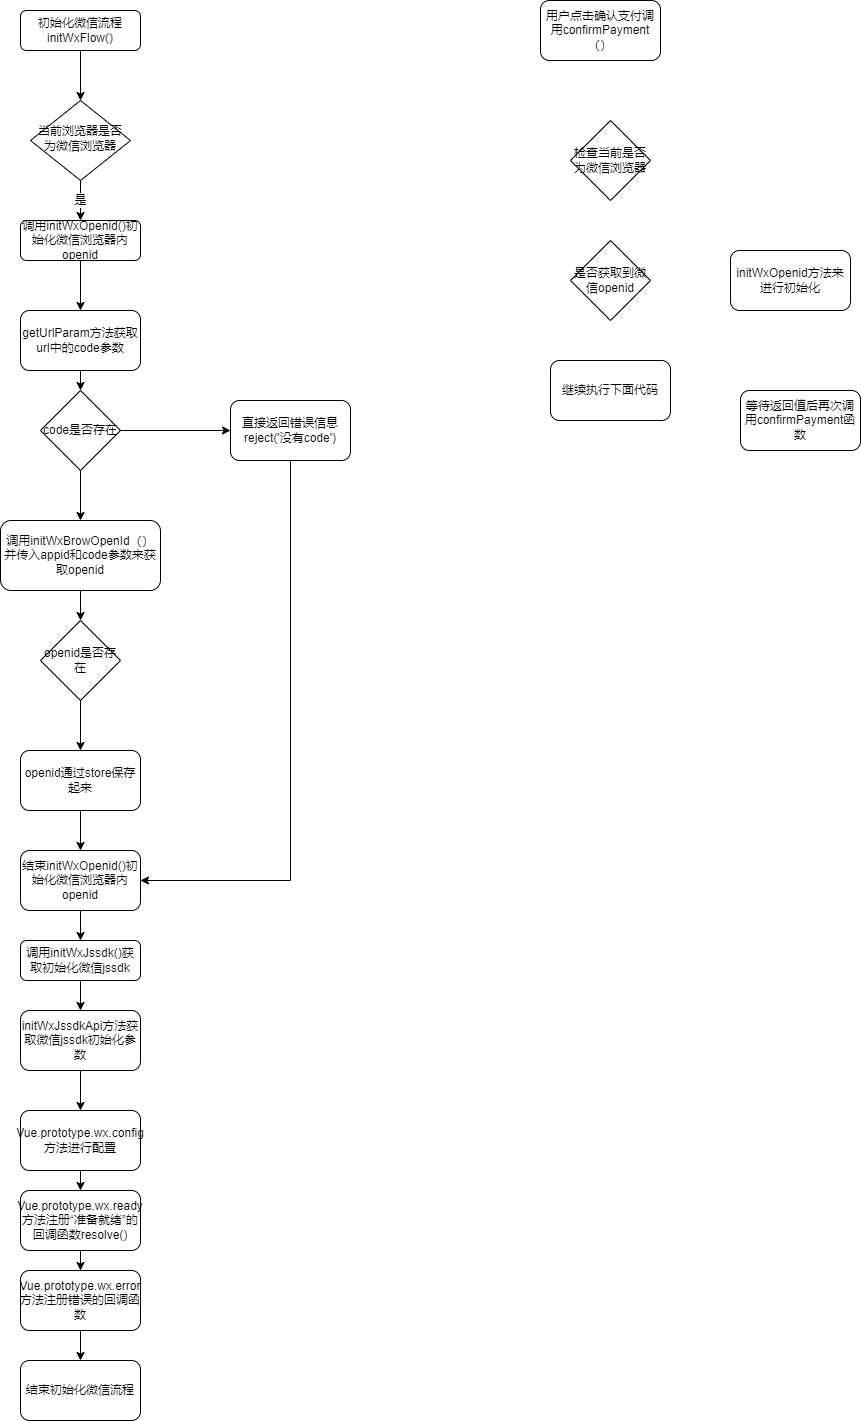

The diagram above was exported from draw.io. Its source (the exported page's mxGraphModel, read from the mxfile embedded in the PNG):
<mxGraphModel dx="1156" dy="930" grid="1" gridSize="10" guides="1" tooltips="1" connect="1" arrows="1" fold="1" page="1" pageScale="1" pageWidth="1169" pageHeight="1654" math="0" shadow="0">
  <root>
    <mxCell id="WIyWlLk6GJQsqaUBKTNV-0" />
    <mxCell id="WIyWlLk6GJQsqaUBKTNV-1" parent="WIyWlLk6GJQsqaUBKTNV-0" />
    <mxCell id="qx0xavqdVknYrjpjhe8u-1" style="edgeStyle=orthogonalEdgeStyle;rounded=0;orthogonalLoop=1;jettySize=auto;html=1;exitX=0.5;exitY=1;exitDx=0;exitDy=0;" edge="1" parent="WIyWlLk6GJQsqaUBKTNV-1" source="WIyWlLk6GJQsqaUBKTNV-3" target="WIyWlLk6GJQsqaUBKTNV-6">
      <mxGeometry relative="1" as="geometry" />
    </mxCell>
    <mxCell id="WIyWlLk6GJQsqaUBKTNV-3" value="初始化微信流程initWxFlow()" style="rounded=1;whiteSpace=wrap;html=1;fontSize=12;glass=0;strokeWidth=1;shadow=0;" parent="WIyWlLk6GJQsqaUBKTNV-1" vertex="1">
      <mxGeometry x="160" y="80" width="120" height="40" as="geometry" />
    </mxCell>
    <mxCell id="qx0xavqdVknYrjpjhe8u-2" value="是" style="edgeStyle=orthogonalEdgeStyle;rounded=0;orthogonalLoop=1;jettySize=auto;html=1;exitX=0.5;exitY=1;exitDx=0;exitDy=0;" edge="1" parent="WIyWlLk6GJQsqaUBKTNV-1" source="WIyWlLk6GJQsqaUBKTNV-6" target="WIyWlLk6GJQsqaUBKTNV-11">
      <mxGeometry relative="1" as="geometry" />
    </mxCell>
    <mxCell id="WIyWlLk6GJQsqaUBKTNV-6" value="当前浏览器是否为微信浏览器" style="rhombus;whiteSpace=wrap;html=1;shadow=0;fontFamily=Helvetica;fontSize=12;align=center;strokeWidth=1;spacing=6;spacingTop=-4;" parent="WIyWlLk6GJQsqaUBKTNV-1" vertex="1">
      <mxGeometry x="170" y="170" width="100" height="80" as="geometry" />
    </mxCell>
    <mxCell id="qx0xavqdVknYrjpjhe8u-6" style="edgeStyle=orthogonalEdgeStyle;rounded=0;orthogonalLoop=1;jettySize=auto;html=1;exitX=0.5;exitY=1;exitDx=0;exitDy=0;" edge="1" parent="WIyWlLk6GJQsqaUBKTNV-1" source="WIyWlLk6GJQsqaUBKTNV-11" target="qx0xavqdVknYrjpjhe8u-5">
      <mxGeometry relative="1" as="geometry" />
    </mxCell>
    <mxCell id="WIyWlLk6GJQsqaUBKTNV-11" value="调用initWxOpenid()初始化微信浏览器内 openid" style="rounded=1;whiteSpace=wrap;html=1;fontSize=12;glass=0;strokeWidth=1;shadow=0;" parent="WIyWlLk6GJQsqaUBKTNV-1" vertex="1">
      <mxGeometry x="160" y="290" width="120" height="40" as="geometry" />
    </mxCell>
    <mxCell id="qx0xavqdVknYrjpjhe8u-21" style="edgeStyle=orthogonalEdgeStyle;rounded=0;orthogonalLoop=1;jettySize=auto;html=1;exitX=0.5;exitY=1;exitDx=0;exitDy=0;entryX=0.5;entryY=0;entryDx=0;entryDy=0;" edge="1" parent="WIyWlLk6GJQsqaUBKTNV-1" source="WIyWlLk6GJQsqaUBKTNV-12" target="qx0xavqdVknYrjpjhe8u-20">
      <mxGeometry relative="1" as="geometry" />
    </mxCell>
    <mxCell id="WIyWlLk6GJQsqaUBKTNV-12" value="调用initWxJssdk()获取初始化微信jssdk" style="rounded=1;whiteSpace=wrap;html=1;fontSize=12;glass=0;strokeWidth=1;shadow=0;" parent="WIyWlLk6GJQsqaUBKTNV-1" vertex="1">
      <mxGeometry x="160" y="1010" width="120" height="40" as="geometry" />
    </mxCell>
    <mxCell id="qx0xavqdVknYrjpjhe8u-12" style="edgeStyle=orthogonalEdgeStyle;rounded=0;orthogonalLoop=1;jettySize=auto;html=1;exitX=0.5;exitY=1;exitDx=0;exitDy=0;entryX=0.5;entryY=0;entryDx=0;entryDy=0;" edge="1" parent="WIyWlLk6GJQsqaUBKTNV-1" source="qx0xavqdVknYrjpjhe8u-5" target="qx0xavqdVknYrjpjhe8u-7">
      <mxGeometry relative="1" as="geometry" />
    </mxCell>
    <mxCell id="qx0xavqdVknYrjpjhe8u-5" value="getUrlParam方法获取url中的code参数" style="rounded=1;whiteSpace=wrap;html=1;" vertex="1" parent="WIyWlLk6GJQsqaUBKTNV-1">
      <mxGeometry x="160" y="380" width="120" height="60" as="geometry" />
    </mxCell>
    <mxCell id="qx0xavqdVknYrjpjhe8u-13" style="edgeStyle=orthogonalEdgeStyle;rounded=0;orthogonalLoop=1;jettySize=auto;html=1;exitX=0.5;exitY=1;exitDx=0;exitDy=0;" edge="1" parent="WIyWlLk6GJQsqaUBKTNV-1" source="qx0xavqdVknYrjpjhe8u-7" target="qx0xavqdVknYrjpjhe8u-8">
      <mxGeometry relative="1" as="geometry" />
    </mxCell>
    <mxCell id="qx0xavqdVknYrjpjhe8u-14" style="edgeStyle=orthogonalEdgeStyle;rounded=0;orthogonalLoop=1;jettySize=auto;html=1;exitX=1;exitY=0.5;exitDx=0;exitDy=0;entryX=0;entryY=0.5;entryDx=0;entryDy=0;" edge="1" parent="WIyWlLk6GJQsqaUBKTNV-1" source="qx0xavqdVknYrjpjhe8u-7" target="qx0xavqdVknYrjpjhe8u-11">
      <mxGeometry relative="1" as="geometry" />
    </mxCell>
    <mxCell id="qx0xavqdVknYrjpjhe8u-7" value="code是否存在" style="rhombus;whiteSpace=wrap;html=1;" vertex="1" parent="WIyWlLk6GJQsqaUBKTNV-1">
      <mxGeometry x="180" y="460" width="80" height="80" as="geometry" />
    </mxCell>
    <mxCell id="qx0xavqdVknYrjpjhe8u-15" style="edgeStyle=orthogonalEdgeStyle;rounded=0;orthogonalLoop=1;jettySize=auto;html=1;exitX=0.5;exitY=1;exitDx=0;exitDy=0;entryX=0.5;entryY=0;entryDx=0;entryDy=0;" edge="1" parent="WIyWlLk6GJQsqaUBKTNV-1" source="qx0xavqdVknYrjpjhe8u-8" target="qx0xavqdVknYrjpjhe8u-9">
      <mxGeometry relative="1" as="geometry" />
    </mxCell>
    <mxCell id="qx0xavqdVknYrjpjhe8u-8" value="调用initWxBrowOpenId（）并传入appid和code参数来获取openid" style="rounded=1;whiteSpace=wrap;html=1;" vertex="1" parent="WIyWlLk6GJQsqaUBKTNV-1">
      <mxGeometry x="140" y="590" width="160" height="70" as="geometry" />
    </mxCell>
    <mxCell id="qx0xavqdVknYrjpjhe8u-16" style="edgeStyle=orthogonalEdgeStyle;rounded=0;orthogonalLoop=1;jettySize=auto;html=1;exitX=0.5;exitY=1;exitDx=0;exitDy=0;" edge="1" parent="WIyWlLk6GJQsqaUBKTNV-1" source="qx0xavqdVknYrjpjhe8u-9" target="qx0xavqdVknYrjpjhe8u-10">
      <mxGeometry relative="1" as="geometry" />
    </mxCell>
    <mxCell id="qx0xavqdVknYrjpjhe8u-9" value="openid是否存在" style="rhombus;whiteSpace=wrap;html=1;" vertex="1" parent="WIyWlLk6GJQsqaUBKTNV-1">
      <mxGeometry x="180" y="690" width="80" height="80" as="geometry" />
    </mxCell>
    <mxCell id="qx0xavqdVknYrjpjhe8u-18" style="edgeStyle=orthogonalEdgeStyle;rounded=0;orthogonalLoop=1;jettySize=auto;html=1;exitX=0.5;exitY=1;exitDx=0;exitDy=0;" edge="1" parent="WIyWlLk6GJQsqaUBKTNV-1" source="qx0xavqdVknYrjpjhe8u-10" target="qx0xavqdVknYrjpjhe8u-17">
      <mxGeometry relative="1" as="geometry" />
    </mxCell>
    <mxCell id="qx0xavqdVknYrjpjhe8u-10" value="openid通过store保存起来" style="rounded=1;whiteSpace=wrap;html=1;" vertex="1" parent="WIyWlLk6GJQsqaUBKTNV-1">
      <mxGeometry x="160" y="820" width="120" height="60" as="geometry" />
    </mxCell>
    <mxCell id="qx0xavqdVknYrjpjhe8u-19" style="edgeStyle=orthogonalEdgeStyle;rounded=0;orthogonalLoop=1;jettySize=auto;html=1;exitX=0.5;exitY=1;exitDx=0;exitDy=0;entryX=1;entryY=0.5;entryDx=0;entryDy=0;" edge="1" parent="WIyWlLk6GJQsqaUBKTNV-1" source="qx0xavqdVknYrjpjhe8u-11" target="qx0xavqdVknYrjpjhe8u-17">
      <mxGeometry relative="1" as="geometry" />
    </mxCell>
    <mxCell id="qx0xavqdVknYrjpjhe8u-11" value="直接返回错误信息reject('没有code')" style="rounded=1;whiteSpace=wrap;html=1;" vertex="1" parent="WIyWlLk6GJQsqaUBKTNV-1">
      <mxGeometry x="370" y="470" width="120" height="60" as="geometry" />
    </mxCell>
    <mxCell id="qx0xavqdVknYrjpjhe8u-22" style="edgeStyle=orthogonalEdgeStyle;rounded=0;orthogonalLoop=1;jettySize=auto;html=1;exitX=0.5;exitY=1;exitDx=0;exitDy=0;entryX=0.5;entryY=0;entryDx=0;entryDy=0;" edge="1" parent="WIyWlLk6GJQsqaUBKTNV-1" source="qx0xavqdVknYrjpjhe8u-17" target="WIyWlLk6GJQsqaUBKTNV-12">
      <mxGeometry relative="1" as="geometry" />
    </mxCell>
    <mxCell id="qx0xavqdVknYrjpjhe8u-17" value="结束initWxOpenid()初始化微信浏览器内 openid" style="rounded=1;whiteSpace=wrap;html=1;" vertex="1" parent="WIyWlLk6GJQsqaUBKTNV-1">
      <mxGeometry x="160" y="920" width="120" height="60" as="geometry" />
    </mxCell>
    <mxCell id="qx0xavqdVknYrjpjhe8u-26" style="edgeStyle=orthogonalEdgeStyle;rounded=0;orthogonalLoop=1;jettySize=auto;html=1;exitX=0.5;exitY=1;exitDx=0;exitDy=0;entryX=0.5;entryY=0;entryDx=0;entryDy=0;" edge="1" parent="WIyWlLk6GJQsqaUBKTNV-1" source="qx0xavqdVknYrjpjhe8u-20" target="qx0xavqdVknYrjpjhe8u-23">
      <mxGeometry relative="1" as="geometry" />
    </mxCell>
    <mxCell id="qx0xavqdVknYrjpjhe8u-20" value="initWxJssdkApi方法获取微信jssdk初始化参数" style="rounded=1;whiteSpace=wrap;html=1;" vertex="1" parent="WIyWlLk6GJQsqaUBKTNV-1">
      <mxGeometry x="160" y="1080" width="120" height="60" as="geometry" />
    </mxCell>
    <mxCell id="qx0xavqdVknYrjpjhe8u-27" style="edgeStyle=orthogonalEdgeStyle;rounded=0;orthogonalLoop=1;jettySize=auto;html=1;exitX=0.5;exitY=1;exitDx=0;exitDy=0;entryX=0.5;entryY=0;entryDx=0;entryDy=0;" edge="1" parent="WIyWlLk6GJQsqaUBKTNV-1" source="qx0xavqdVknYrjpjhe8u-23" target="qx0xavqdVknYrjpjhe8u-24">
      <mxGeometry relative="1" as="geometry" />
    </mxCell>
    <mxCell id="qx0xavqdVknYrjpjhe8u-23" value="Vue.prototype.wx.config方法进行配置" style="rounded=1;whiteSpace=wrap;html=1;" vertex="1" parent="WIyWlLk6GJQsqaUBKTNV-1">
      <mxGeometry x="160" y="1180" width="120" height="60" as="geometry" />
    </mxCell>
    <mxCell id="qx0xavqdVknYrjpjhe8u-28" style="edgeStyle=orthogonalEdgeStyle;rounded=0;orthogonalLoop=1;jettySize=auto;html=1;exitX=0.5;exitY=1;exitDx=0;exitDy=0;" edge="1" parent="WIyWlLk6GJQsqaUBKTNV-1" source="qx0xavqdVknYrjpjhe8u-24" target="qx0xavqdVknYrjpjhe8u-25">
      <mxGeometry relative="1" as="geometry" />
    </mxCell>
    <mxCell id="qx0xavqdVknYrjpjhe8u-24" value="Vue.prototype.wx.ready方法注册“准备就绪”的回调函数resolve()" style="rounded=1;whiteSpace=wrap;html=1;" vertex="1" parent="WIyWlLk6GJQsqaUBKTNV-1">
      <mxGeometry x="160" y="1260" width="120" height="60" as="geometry" />
    </mxCell>
    <mxCell id="qx0xavqdVknYrjpjhe8u-30" style="edgeStyle=orthogonalEdgeStyle;rounded=0;orthogonalLoop=1;jettySize=auto;html=1;exitX=0.5;exitY=1;exitDx=0;exitDy=0;entryX=0.5;entryY=0;entryDx=0;entryDy=0;" edge="1" parent="WIyWlLk6GJQsqaUBKTNV-1" source="qx0xavqdVknYrjpjhe8u-25" target="qx0xavqdVknYrjpjhe8u-29">
      <mxGeometry relative="1" as="geometry" />
    </mxCell>
    <mxCell id="qx0xavqdVknYrjpjhe8u-25" value="Vue.prototype.wx.error方法注册错误的回调函数" style="rounded=1;whiteSpace=wrap;html=1;" vertex="1" parent="WIyWlLk6GJQsqaUBKTNV-1">
      <mxGeometry x="160" y="1340" width="120" height="60" as="geometry" />
    </mxCell>
    <mxCell id="qx0xavqdVknYrjpjhe8u-29" value="结束初始化微信流程" style="rounded=1;whiteSpace=wrap;html=1;" vertex="1" parent="WIyWlLk6GJQsqaUBKTNV-1">
      <mxGeometry x="160" y="1430" width="120" height="60" as="geometry" />
    </mxCell>
    <mxCell id="qx0xavqdVknYrjpjhe8u-31" value="用户点击确认支付调用confirmPayment（）" style="rounded=1;whiteSpace=wrap;html=1;" vertex="1" parent="WIyWlLk6GJQsqaUBKTNV-1">
      <mxGeometry x="680" y="70" width="120" height="60" as="geometry" />
    </mxCell>
    <mxCell id="qx0xavqdVknYrjpjhe8u-32" value="检查当前是否为微信浏览器" style="rhombus;whiteSpace=wrap;html=1;" vertex="1" parent="WIyWlLk6GJQsqaUBKTNV-1">
      <mxGeometry x="710" y="190" width="80" height="80" as="geometry" />
    </mxCell>
    <mxCell id="qx0xavqdVknYrjpjhe8u-34" value="是否获取到微信openid" style="rhombus;whiteSpace=wrap;html=1;" vertex="1" parent="WIyWlLk6GJQsqaUBKTNV-1">
      <mxGeometry x="710" y="310" width="80" height="80" as="geometry" />
    </mxCell>
    <mxCell id="qx0xavqdVknYrjpjhe8u-35" value="initWxOpenid方法来进行初始化" style="rounded=1;whiteSpace=wrap;html=1;" vertex="1" parent="WIyWlLk6GJQsqaUBKTNV-1">
      <mxGeometry x="870" y="320" width="120" height="60" as="geometry" />
    </mxCell>
    <mxCell id="qx0xavqdVknYrjpjhe8u-36" value="等待返回值后再次调用confirmPayment函数" style="rounded=1;whiteSpace=wrap;html=1;" vertex="1" parent="WIyWlLk6GJQsqaUBKTNV-1">
      <mxGeometry x="880" y="460" width="120" height="60" as="geometry" />
    </mxCell>
    <mxCell id="qx0xavqdVknYrjpjhe8u-37" value="继续执行下面代码" style="rounded=1;whiteSpace=wrap;html=1;" vertex="1" parent="WIyWlLk6GJQsqaUBKTNV-1">
      <mxGeometry x="690" y="430" width="120" height="60" as="geometry" />
    </mxCell>
  </root>
</mxGraphModel>